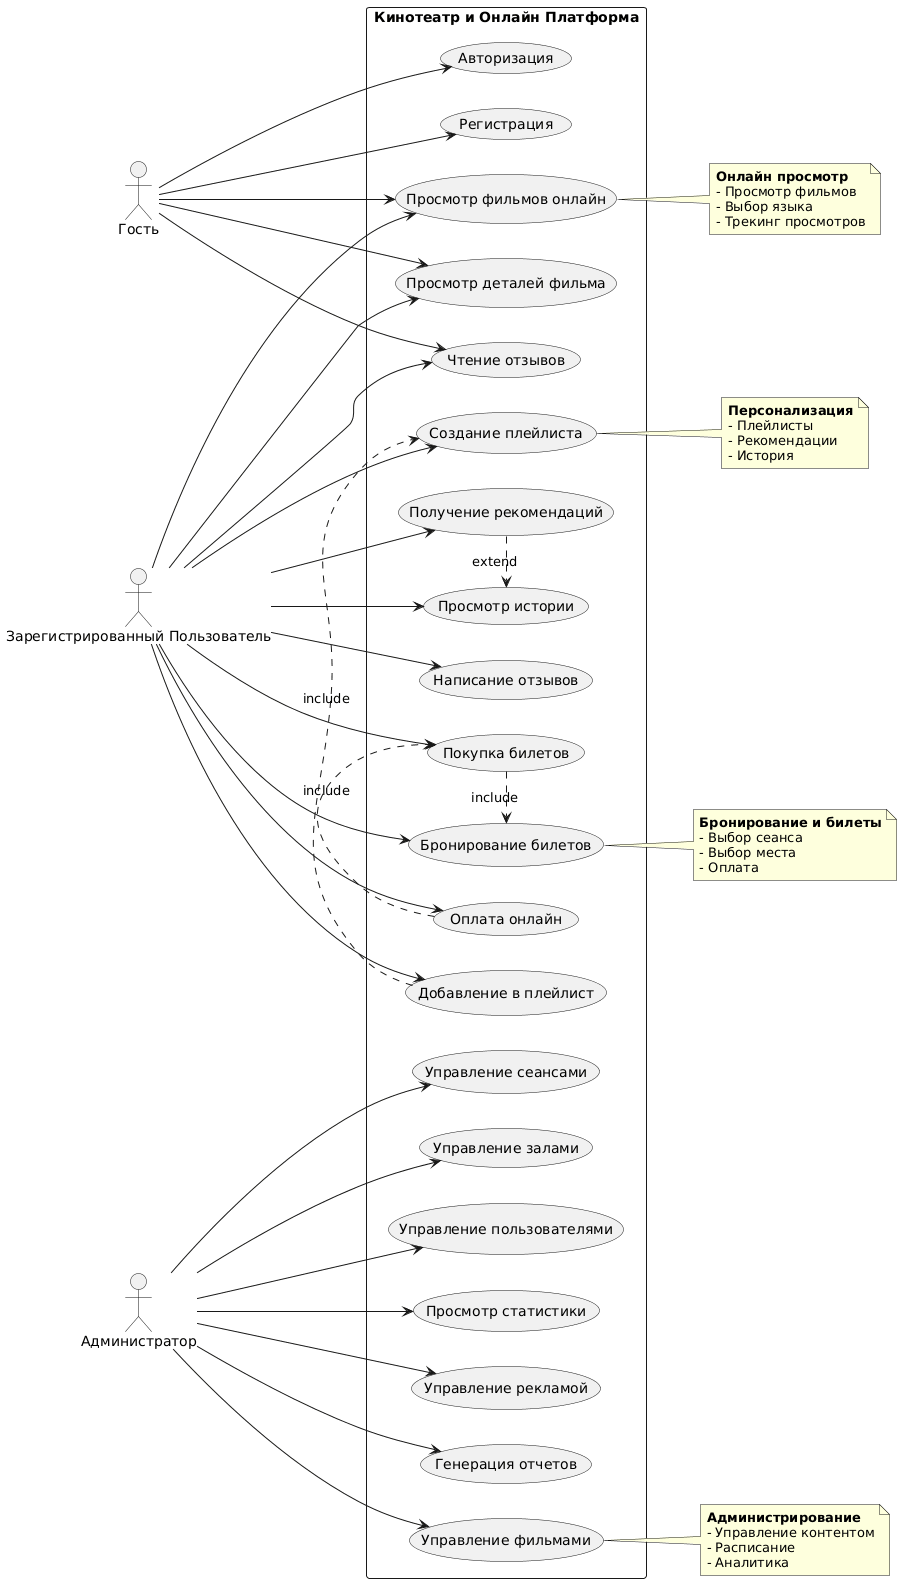

The diagram above was rendered by PlantUML. Its source (embedded in the PNG):
@startuml
left to right direction

actor "Гость" as Guest
actor "Зарегистрированный Пользователь" as User
actor "Администратор" as Admin

rectangle "Кинотеатр и Онлайн Платформа" {
  usecase "Просмотр фильмов онлайн" as UC1
  usecase "Просмотр деталей фильма" as UC3
  usecase "Чтение отзывов" as UC4
  usecase "Регистрация" as UC5
  usecase "Авторизация" as UC6
  
  usecase "Бронирование билетов" as UC7
  usecase "Покупка билетов" as UC8
  usecase "Оплата онлайн" as UC9
  usecase "Создание плейлиста" as UC10
  usecase "Добавление в плейлист" as UC11
  usecase "Написание отзывов" as UC12
  usecase "Просмотр истории" as UC13
  usecase "Получение рекомендаций" as UC14
  
  usecase "Управление фильмами" as UC15
  usecase "Управление сеансами" as UC16
  usecase "Управление залами" as UC17
  usecase "Управление пользователями" as UC18
  usecase "Просмотр статистики" as UC19
  usecase "Управление рекламой" as UC20
  usecase "Генерация отчетов" as UC21
}

' Связи для Гостя
Guest --> UC1
Guest --> UC3
Guest --> UC4
Guest --> UC5
Guest --> UC6

' Связи для Зарегистрированного Пользователя
User --> UC1
User --> UC3
User --> UC4
User --> UC7
User --> UC8
User --> UC9
User --> UC10
User --> UC11
User --> UC12
User --> UC13
User --> UC14

' Связи для Администратора
Admin --> UC15
Admin --> UC16
Admin --> UC17
Admin --> UC18
Admin --> UC19
Admin --> UC20
Admin --> UC21

' Включения и расширения
UC8 .> UC7 : include
UC9 .> UC8 : include
UC11 .> UC10 : include
UC14 .> UC13 : extend

' Группировка по функциональным блокам
note right of UC1
  **Онлайн просмотр**
  - Просмотр фильмов
  - Выбор языка
  - Трекинг просмотров
end note

note right of UC7
  **Бронирование и билеты**
  - Выбор сеанса
  - Выбор места
  - Оплата
end note

note right of UC10
  **Персонализация**
  - Плейлисты
  - Рекомендации
  - История
end note

note right of UC15
  **Администрирование**
  - Управление контентом
  - Расписание
  - Аналитика
end note
@enduml